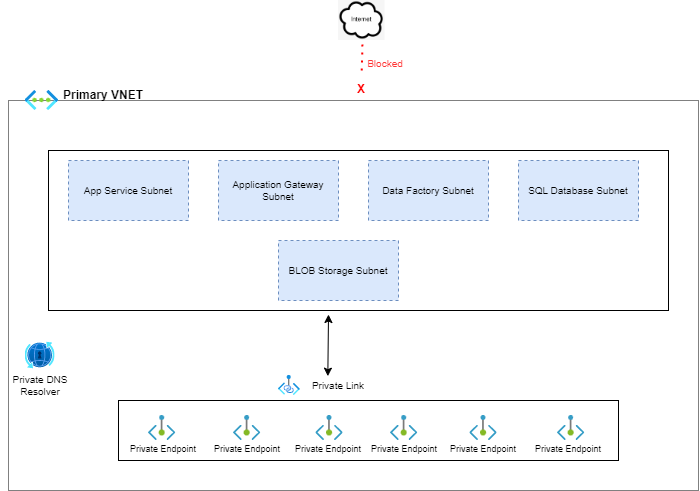

The diagram above was exported from draw.io. Its source (the exported page's mxGraphModel, read from the mxfile embedded in the PNG):
<mxGraphModel dx="794" dy="379" grid="1" gridSize="10" guides="1" tooltips="1" connect="1" arrows="1" fold="1" page="1" pageScale="1" pageWidth="850" pageHeight="1100" math="0" shadow="0">
  <root>
    <mxCell id="0" />
    <mxCell id="1" parent="0" />
    <mxCell id="YpG3kHgkEUc7mpkCyyQj-2" value="" style="rounded=0;whiteSpace=wrap;html=1;dashed=1;dashPattern=1 1;" vertex="1" parent="1">
      <mxGeometry x="180" y="220" width="690" height="390" as="geometry" />
    </mxCell>
    <mxCell id="YpG3kHgkEUc7mpkCyyQj-1" value="" style="image;aspect=fixed;html=1;points=[];align=center;fontSize=12;image=img/lib/azure2/networking/Virtual_Networks.svg;" vertex="1" parent="1">
      <mxGeometry x="196.6" y="210" width="33.4" height="19.94" as="geometry" />
    </mxCell>
    <mxCell id="YpG3kHgkEUc7mpkCyyQj-24" value="" style="rounded=0;whiteSpace=wrap;html=1;" vertex="1" parent="1">
      <mxGeometry x="220" y="270" width="620" height="160" as="geometry" />
    </mxCell>
    <mxCell id="YpG3kHgkEUc7mpkCyyQj-3" value="App Service Subnet" style="rounded=0;whiteSpace=wrap;html=1;dashed=1;fillColor=#dae8fc;strokeColor=#6c8ebf;fontSize=10;" vertex="1" parent="1">
      <mxGeometry x="240" y="280" width="120" height="60" as="geometry" />
    </mxCell>
    <mxCell id="YpG3kHgkEUc7mpkCyyQj-4" value="Application Gateway Subnet" style="rounded=0;whiteSpace=wrap;html=1;dashed=1;fillColor=#dae8fc;strokeColor=#6c8ebf;fontSize=10;" vertex="1" parent="1">
      <mxGeometry x="390" y="280" width="120" height="60" as="geometry" />
    </mxCell>
    <mxCell id="YpG3kHgkEUc7mpkCyyQj-5" value="Data Factory Subnet" style="rounded=0;whiteSpace=wrap;html=1;dashed=1;fillColor=#dae8fc;strokeColor=#6c8ebf;fontSize=10;" vertex="1" parent="1">
      <mxGeometry x="540" y="280" width="120" height="60" as="geometry" />
    </mxCell>
    <mxCell id="YpG3kHgkEUc7mpkCyyQj-6" value="SQL Database Subnet" style="rounded=0;whiteSpace=wrap;html=1;dashed=1;fillColor=#dae8fc;strokeColor=#6c8ebf;fontSize=10;" vertex="1" parent="1">
      <mxGeometry x="690" y="280" width="120" height="60" as="geometry" />
    </mxCell>
    <mxCell id="YpG3kHgkEUc7mpkCyyQj-7" value="BLOB Storage Subnet" style="rounded=0;whiteSpace=wrap;html=1;dashed=1;fillColor=#dae8fc;strokeColor=#6c8ebf;fontSize=10;" vertex="1" parent="1">
      <mxGeometry x="450" y="360" width="120" height="60" as="geometry" />
    </mxCell>
    <mxCell id="YpG3kHgkEUc7mpkCyyQj-9" value="" style="rounded=0;whiteSpace=wrap;html=1;" vertex="1" parent="1">
      <mxGeometry x="290" y="520" width="500" height="60" as="geometry" />
    </mxCell>
    <mxCell id="YpG3kHgkEUc7mpkCyyQj-10" value="" style="image;aspect=fixed;html=1;points=[];align=center;fontSize=12;image=img/lib/azure2/networking/Private_Endpoint.svg;" vertex="1" parent="1">
      <mxGeometry x="320" y="535" width="27.28" height="25" as="geometry" />
    </mxCell>
    <mxCell id="YpG3kHgkEUc7mpkCyyQj-11" value="" style="image;aspect=fixed;html=1;points=[];align=center;fontSize=12;image=img/lib/azure2/networking/Private_Endpoint.svg;" vertex="1" parent="1">
      <mxGeometry x="405" y="535" width="27.28" height="25" as="geometry" />
    </mxCell>
    <mxCell id="YpG3kHgkEUc7mpkCyyQj-12" value="" style="image;aspect=fixed;html=1;points=[];align=center;fontSize=12;image=img/lib/azure2/networking/Private_Endpoint.svg;" vertex="1" parent="1">
      <mxGeometry x="487.36" y="535" width="27.28" height="25" as="geometry" />
    </mxCell>
    <mxCell id="YpG3kHgkEUc7mpkCyyQj-13" value="" style="image;aspect=fixed;html=1;points=[];align=center;fontSize=12;image=img/lib/azure2/networking/Private_Endpoint.svg;" vertex="1" parent="1">
      <mxGeometry x="562" y="535" width="27.28" height="25" as="geometry" />
    </mxCell>
    <mxCell id="YpG3kHgkEUc7mpkCyyQj-14" value="" style="image;aspect=fixed;html=1;points=[];align=center;fontSize=12;image=img/lib/azure2/networking/Private_Endpoint.svg;" vertex="1" parent="1">
      <mxGeometry x="729" y="535" width="27.28" height="25" as="geometry" />
    </mxCell>
    <mxCell id="YpG3kHgkEUc7mpkCyyQj-16" value="" style="image;aspect=fixed;html=1;points=[];align=center;fontSize=12;image=img/lib/azure2/networking/Private_Endpoint.svg;" vertex="1" parent="1">
      <mxGeometry x="641.36" y="535" width="27.28" height="25" as="geometry" />
    </mxCell>
    <mxCell id="YpG3kHgkEUc7mpkCyyQj-17" value="Primary VNET" style="text;html=1;strokeColor=none;fillColor=none;align=center;verticalAlign=middle;whiteSpace=wrap;rounded=0;fontStyle=1" vertex="1" parent="1">
      <mxGeometry x="220" y="199.94" width="110" height="30" as="geometry" />
    </mxCell>
    <mxCell id="YpG3kHgkEUc7mpkCyyQj-18" value="Private Endpoint" style="text;html=1;strokeColor=none;fillColor=none;align=center;verticalAlign=middle;whiteSpace=wrap;rounded=0;fontSize=9;" vertex="1" parent="1">
      <mxGeometry x="280" y="554" width="110" height="30" as="geometry" />
    </mxCell>
    <mxCell id="YpG3kHgkEUc7mpkCyyQj-19" value="Private Endpoint" style="text;html=1;strokeColor=none;fillColor=none;align=center;verticalAlign=middle;whiteSpace=wrap;rounded=0;fontSize=9;" vertex="1" parent="1">
      <mxGeometry x="363.64" y="554" width="110" height="30" as="geometry" />
    </mxCell>
    <mxCell id="YpG3kHgkEUc7mpkCyyQj-20" value="Private Endpoint" style="text;html=1;strokeColor=none;fillColor=none;align=center;verticalAlign=middle;whiteSpace=wrap;rounded=0;fontSize=9;" vertex="1" parent="1">
      <mxGeometry x="445" y="554" width="110" height="30" as="geometry" />
    </mxCell>
    <mxCell id="YpG3kHgkEUc7mpkCyyQj-21" value="Private Endpoint" style="text;html=1;strokeColor=none;fillColor=none;align=center;verticalAlign=middle;whiteSpace=wrap;rounded=0;fontSize=9;" vertex="1" parent="1">
      <mxGeometry x="520.64" y="554" width="110" height="30" as="geometry" />
    </mxCell>
    <mxCell id="YpG3kHgkEUc7mpkCyyQj-22" value="Private Endpoint" style="text;html=1;strokeColor=none;fillColor=none;align=center;verticalAlign=middle;whiteSpace=wrap;rounded=0;fontSize=9;" vertex="1" parent="1">
      <mxGeometry x="600" y="554" width="110" height="30" as="geometry" />
    </mxCell>
    <mxCell id="YpG3kHgkEUc7mpkCyyQj-23" value="Private Endpoint" style="text;html=1;strokeColor=none;fillColor=none;align=center;verticalAlign=middle;whiteSpace=wrap;rounded=0;fontSize=9;" vertex="1" parent="1">
      <mxGeometry x="685" y="554" width="110" height="30" as="geometry" />
    </mxCell>
    <mxCell id="YpG3kHgkEUc7mpkCyyQj-25" value="Private Link" style="text;html=1;strokeColor=none;fillColor=none;align=center;verticalAlign=middle;whiteSpace=wrap;rounded=0;fontSize=10;" vertex="1" parent="1">
      <mxGeometry x="470" y="490" width="80" height="30" as="geometry" />
    </mxCell>
    <mxCell id="YpG3kHgkEUc7mpkCyyQj-26" value="" style="endArrow=classic;startArrow=classic;html=1;rounded=0;entryX=1.075;entryY=0.267;entryDx=0;entryDy=0;entryPerimeter=0;" edge="1" parent="1">
      <mxGeometry width="50" height="50" relative="1" as="geometry">
        <mxPoint x="500" y="434" as="sourcePoint" />
        <mxPoint x="499.326" y="495.67499999999995" as="targetPoint" />
      </mxGeometry>
    </mxCell>
    <mxCell id="YpG3kHgkEUc7mpkCyyQj-27" value="" style="shape=image;verticalLabelPosition=bottom;labelBackgroundColor=default;verticalAlign=top;aspect=fixed;imageAspect=0;image=data:image/svg+xml,(base64 omitted: 5236 chars);" vertex="1" parent="1">
      <mxGeometry x="196.6" y="460" width="30" height="30" as="geometry" />
    </mxCell>
    <mxCell id="YpG3kHgkEUc7mpkCyyQj-28" value="Private DNS Resolver" style="text;html=1;strokeColor=none;fillColor=none;align=center;verticalAlign=middle;whiteSpace=wrap;rounded=0;fontSize=10;" vertex="1" parent="1">
      <mxGeometry x="171.6" y="490" width="80" height="30" as="geometry" />
    </mxCell>
    <mxCell id="YpG3kHgkEUc7mpkCyyQj-30" value="" style="image;aspect=fixed;html=1;points=[];align=center;fontSize=12;image=img/lib/azure2/networking/Private_Link.svg;" vertex="1" parent="1">
      <mxGeometry x="450" y="495" width="21.82" height="20" as="geometry" />
    </mxCell>
    <mxCell id="YpG3kHgkEUc7mpkCyyQj-33" value="" style="shape=image;verticalLabelPosition=bottom;labelBackgroundColor=default;verticalAlign=top;aspect=fixed;imageAspect=0;image=data:image/png,(base64 omitted: 7140 chars);" vertex="1" parent="1">
      <mxGeometry x="510" y="120" width="46.54" height="40" as="geometry" />
    </mxCell>
    <mxCell id="YpG3kHgkEUc7mpkCyyQj-34" value="" style="endArrow=none;dashed=1;html=1;dashPattern=1 3;strokeWidth=2;rounded=0;exitX=0.5;exitY=0;exitDx=0;exitDy=0;strokeColor=#FF0000;" edge="1" parent="1" source="YpG3kHgkEUc7mpkCyyQj-35">
      <mxGeometry width="50" height="50" relative="1" as="geometry">
        <mxPoint x="530" y="220" as="sourcePoint" />
        <mxPoint x="534" y="160" as="targetPoint" />
      </mxGeometry>
    </mxCell>
    <mxCell id="YpG3kHgkEUc7mpkCyyQj-35" value="&lt;b&gt;&lt;font color=&quot;#ff0000&quot;&gt;X&lt;/font&gt;&lt;/b&gt;" style="text;html=1;strokeColor=none;fillColor=none;align=center;verticalAlign=middle;whiteSpace=wrap;rounded=0;" vertex="1" parent="1">
      <mxGeometry x="503.27" y="190" width="60" height="37.94" as="geometry" />
    </mxCell>
    <mxCell id="YpG3kHgkEUc7mpkCyyQj-36" value="Blocked" style="text;html=1;strokeColor=none;fillColor=none;align=center;verticalAlign=middle;whiteSpace=wrap;rounded=0;fontColor=#FF3333;fontSize=10;" vertex="1" parent="1">
      <mxGeometry x="527" y="167.94" width="60" height="30" as="geometry" />
    </mxCell>
  </root>
</mxGraphModel>